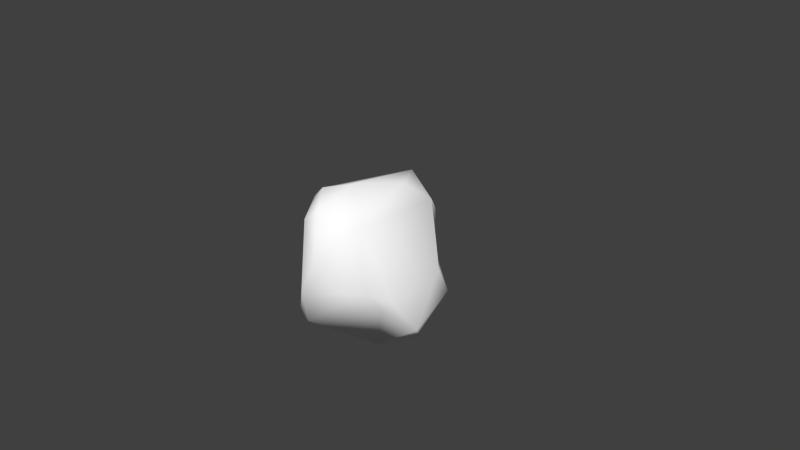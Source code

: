 # Source: boulder_2.blend  (saved by Blender 2.76.0; exported with 4.5.12 LTS)
import bpy
from mathutils import Matrix  # noqa: F401  (used for matrix-valued properties, if any)

bpy.ops.wm.read_factory_settings(use_empty=True)
scene = bpy.context.scene
scene.name = 'Scene'

# ---- collections
col_collection_1 = bpy.data.collections.new('Collection 1'); scene.collection.children.link(col_collection_1)

# ---- materials (node trees are filled in below, after node groups)
mat_boulder_granite_grey_01 = bpy.data.materials.new('boulder_granite_grey_01')
mat_boulder_granite_grey_01.alpha_threshold = 0.0
mat_boulder_granite_grey_01.use_transparent_shadow = False
mat_boulder_granite_grey_01.diffuse_color = (1.0, 1.0, 1.0, 1.0)
mat_boulder_granite_grey_01.specular_color = (0.5, 0.5, 0.5)
mat_boulder_granite_grey_01.roughness = 0.5

# ---- material node trees

# ---- world
world_world = bpy.data.worlds.new('World'); scene.world = world_world
world_world.color = (0.05088, 0.05088, 0.05088)
world_world.use_sun_shadow = False
world_world.sun_shadow_jitter_overblur = 0.0
world_world.cycles.sampling_method = 'MANUAL'
world_world.cycles.sample_map_resolution = 256

# ---- cameras
cam_camera = bpy.data.cameras.new('Camera')
cam_camera.clip_end = 100.0
cam_camera.lens = 35.0
cam_camera.sensor_width = 32.0
cam_camera.sensor_height = 18.0
cam_camera.ortho_scale = 7.314
cam_camera.dof.focus_distance = 0.0
cam_camera.dof.aperture_fstop = 128.0

# ---- meshes
me_bouldercubic64 = bpy.data.meshes.new('bouldercubic64')
me_bouldercubic64.from_pydata([(0.7571, 0.08143, -0.9308), (0.0266, -0.8811, 0.9271), (-0.03924, 0.7759, -0.4022), (-0.9649, -0.1675, -0.4213), (0.1454, -1.08, 0.3449), (-0.1967, 0.4198, -0.5345), (-0.1476, 0.9, 0.6376), (-0.5119, -0.4725, 0.1205), (-0.8726, 0.085, -0.5833), (0.4356, -0.6218, 0.7434), (0.3608, 0.1991, 1.051), (0.7564, -0.3916, -0.2364), (0.9283, 0.4134, -0.3237), (-0.8586, -0.1445, 0.4577), (-0.3874, 0.6285, 0.8149), (-0.3421, -0.07394, -1.003), (0.6128, 0.5261, 0.09269), (-0.1987, -0.9115, 0.7473), (-0.3696, -0.9452, -0.6161), (0.9093, -0.1143, -0.6868), (-0.1506, -1.066, -0.1792), (0.1946, 0.6093, -0.678), (-0.6591, -0.1241, 0.7886), (0.6697, -0.4795, -0.3261), (-0.1921, -0.9589, -0.6762), (0.9024, 0.2786, 0.02231), (0.5694, 0.4793, 0.807), (0.3317, -0.2566, -1.101), (-0.3415, 0.9219, -0.02849), (-0.5214, 0.7447, 0.2388), (-0.6858, -0.3703, 0.7216), (-0.2369, -0.5844, 1.045), (-0.723, 0.5137, -0.2478), (0.4449, 0.7113, 0.5026), (0.6505, -0.6958, -0.04208), (0.7262, 0.4219, -0.7079), (0.07858, -0.3554, 1.123), (-0.001366, 0.695, 0.9702)], [], [(33, 28, 6), (13, 22, 14), (37, 10, 26), (4, 34, 9), (19, 23, 27), (26, 10, 9), (16, 2, 28), (16, 33, 26), (16, 25, 12), (3, 8, 15), (18, 24, 20), (6, 26, 33), (9, 36, 1), (34, 4, 20), (4, 9, 1), (34, 20, 24), (0, 35, 12), (23, 19, 11), (37, 6, 14), (32, 29, 28), (26, 6, 37), (17, 31, 30), (36, 37, 22), (29, 32, 14), (26, 25, 16), (13, 3, 7), (21, 2, 35), (25, 26, 9), (21, 0, 15), (7, 17, 30), (31, 17, 1), (4, 17, 20), (20, 3, 18), (3, 15, 18), (20, 7, 3), (19, 12, 25), (6, 28, 29), (3, 13, 32), (14, 32, 13), (11, 19, 25), (36, 9, 10), (11, 34, 23), (19, 0, 12), (15, 0, 27), (20, 17, 7), (31, 1, 36), (5, 32, 2), (13, 30, 22), (24, 18, 27), (4, 1, 17), (35, 0, 21), (2, 32, 28), (25, 9, 11), (16, 28, 33), (5, 2, 21), (2, 16, 12), (11, 9, 34), (6, 29, 14), (36, 10, 37), (13, 7, 30), (8, 3, 32), (22, 37, 14), (21, 15, 5), (8, 5, 15), (27, 0, 19), (5, 8, 32), (23, 24, 27), (22, 31, 36), (31, 22, 30), (35, 2, 12), (15, 27, 18), (23, 34, 24)])
me_bouldercubic64.polygons.foreach_set('use_smooth', [True] * 72)
_uv = me_bouldercubic64.uv_layers.new(name='bouldercubic64-mesh-map-0')
_uv.uv.foreach_set('vector', [0.5769, 0.557, -0.04672, 0.09481, 0.1426, 0.6247, 0.1514, 0.4951, 0.1619, 0.7992, 0.711, 0.7592, 0.2544, 0.703, 0.5393, 0.3088, 0.6792, 0.5243, -0.5975, 0.6052, -0.3001, 0.1877, -0.2409, 0.7378, 0.954, -0.3952, 0.7677, -0.1391, 0.494, -0.7209, 0.625, 0.722, 0.4126, 0.9899, -0.2409, 0.7378, 0.6596, 0.2575, 0.2188, -0.1433, -0.04672, 0.09481, 0.6806, 0.2726, 0.8114, 0.5991, 0.625, 0.722, 0.6596, 0.2575, 0.9808, 0.09198, 0.8977, -0.04808, 0.04472, -0.3463, 0.2584, -0.4474, 0.1524, -0.5972, -0.04091, -0.3159, 0.07279, -0.3877, 0.1244, 0.01193, 0.1426, 0.6247, 0.5429, 0.7838, 0.5769, 0.557, 0.5234, -0.4645, 0.2921, -0.1592, 0.2523, -0.5844, 0.723, 0.1574, 0.3454, 0.3956, 0.1244, 0.01193, 0.3454, 0.3956, 0.5234, 0.7438, 0.2523, 0.8844, 0.723, 0.1574, 0.1244, 0.01193, 0.07279, -0.3877, 0.3143, -0.515, 0.5381, -0.3919, 0.5318, -0.1333, 0.7677, -0.1391, 0.954, -0.3952, 0.8832, -0.1511, 0.2386, 0.8866, 0.1426, 0.6247, -0.02224, 0.7859, 0.6298, -0.06515, 0.8628, 0.3058, 0.9934, 0.08575, 0.5429, 0.7838, 0.1426, 0.6247, 0.2386, 0.8866, -0.5006, 0.7557, -0.2638, 0.9781, -0.05072, 0.733, 0.2921, -0.1592, 0.2544, 0.703, -0.2413, 0.05744, 0.8628, 0.3058, 0.6298, -0.06515, 0.711, 0.7592, 0.625, 0.722, 0.475, 0.1449, 0.6806, 0.2726, -0.4792, 0.2562, -0.3237, -0.08289, -0.1744, 0.2108, 0.4044, -0.4233, 0.2188, -0.1433, 0.8093, -0.4027, 0.475, 0.1449, 0.625, 0.722, -0.2409, 0.7378, 0.404, 0.6372, 0.822, 0.1907, -0.0002504, 0.06268, -0.1197, 0.2246, -0.5006, 0.7557, -0.05072, 0.733, 0.05338, -0.3489, 0.1338, -0.6123, 0.2523, -0.5844, 0.3454, 0.3956, 0.1174, 0.7557, 0.1244, 0.01193, -0.5842, 0.2211, -0.08148, -0.2058, -0.4938, -0.3159, -0.3968, -0.17, -0.0002504, 0.06268, -0.09674, -0.465, -0.5842, 0.2211, -0.1197, 0.2246, -0.08148, -0.2058, 0.1301, -0.3952, 0.5318, -0.1333, 0.475, 0.1449, 0.1426, 0.6247, -0.04672, 0.09481, -0.15, 0.3188, 0.1096, -0.216, 0.1514, 0.4951, 0.6298, -0.06515, 0.711, 0.7592, 0.6298, -0.06515, 0.1514, 0.4951, -0.0289, -0.04661, 0.1301, -0.3952, 0.475, 0.1449, 0.2921, -0.1592, 0.5537, -0.09702, 0.5393, 0.3088, -0.0289, -0.04661, -0.3001, 0.1877, -0.1665, -0.1326, 0.1301, -0.3952, 0.3143, -0.515, 0.5318, -0.1333, -0.0002504, 0.06268, 0.822, 0.1907, 0.4723, -0.07355, -0.5842, 0.2211, -0.5006, 0.7557, -0.1197, 0.2246, 0.05338, -0.3489, 0.2523, -0.5844, 0.2921, -0.1592, 0.06232, 0.4606, -0.3425, 0.5216, 0.11, 0.7843, 0.1514, 0.4951, -0.04179, 0.7456, 0.1619, 0.7992, 0.05707, -0.6506, -0.09674, -0.465, 0.4723, -0.07355, 0.3454, 0.3956, 0.2523, 0.8844, 0.1174, 0.7557, 0.8093, 0.476, 0.822, 0.1907, 0.404, 0.6372, 0.2188, -0.1433, -0.241, -0.02212, -0.04672, 0.09481, 0.475, 0.1449, -0.2409, 0.7378, -0.0289, -0.04661, 0.6596, 0.2575, -0.04672, 0.09481, 0.5769, 0.557, 0.06232, 0.4606, 0.11, 0.7843, 0.4044, 0.6381, 0.2188, -0.1433, 0.6596, 0.2575, 0.8977, -0.04808, -0.0289, -0.04661, -0.2409, 0.7378, -0.3001, 0.1877, 0.9745, 0.5345, 0.8628, 0.3058, 0.711, 0.7592, 0.2921, -0.1592, 0.5393, 0.3088, 0.2544, 0.703, -0.4792, 0.2562, -0.1744, 0.2108, -0.3146, 0.733, 0.3099, -0.3172, 0.1096, -0.216, 0.6298, -0.06515, -0.2413, 0.05744, 0.2544, 0.703, -0.02974, 0.6469, 0.404, 0.6372, -0.0002504, 0.06268, 0.1004, 0.3821, -0.301, -0.4527, 0.08261, -0.3798, 0.2473, -0.5892, 0.4723, -0.07355, 0.822, 0.1907, 0.8044, 0.02401, -0.05755, 0.3093, -0.4577, 0.2061, -0.3425, 0.5216, -0.2828, -0.2017, -0.4865, -0.2702, -0.14, -0.5297, -0.2413, 0.05744, 0.05338, -0.3489, 0.2921, -0.1592, 0.05338, -0.3489, -0.2413, 0.05744, -0.3238, -0.1456, 0.8093, -0.4027, 0.2188, -0.1433, 0.8977, -0.04808, -0.0002504, 0.06268, 0.4723, -0.07355, -0.09674, -0.465, -0.2828, -0.2017, -0.4308, 0.0005609, -0.4865, -0.2702])
me_bouldercubic64.materials.append(mat_boulder_granite_grey_01)
me_bouldercubic64.use_remesh_preserve_volume = False
me_bouldercubic64.use_remesh_preserve_attributes = False
me_bouldercubic64.use_mirror_vertex_groups = False
me_bouldercubic64.update()

# ---- objects
ob_bouldercubic64 = bpy.data.objects.new('bouldercubic64', me_bouldercubic64)
ob_camera = bpy.data.objects.new('Camera', cam_camera)

# ---- transforms, parenting, visibility, modifiers, constraints
ob_bouldercubic64.location = (0.0, 0.0, 0.0)
ob_bouldercubic64.lineart.crease_threshold = 0.0
ob_camera.location = (7.481, -6.508, 5.344)
ob_camera.rotation_euler = (1.109, 0.01082, 0.8149)
ob_camera.lock_rotations_4d = False
ob_camera.empty_display_type = 'ARROWS'
ob_camera.color = (0.0, 0.0, 0.0, 0.0)
ob_camera.display_type = 'WIRE'
ob_camera.lineart.crease_threshold = 0.0

# ---- collection membership
col_collection_1.objects.link(ob_bouldercubic64)
col_collection_1.objects.link(ob_camera)

# ---- scene / render settings (as saved in the file)
scene.camera = ob_camera
scene.frame_start = 1; scene.frame_end = 250; scene.frame_set(1)
scene.render.engine = 'BLENDER_EEVEE_NEXT'
scene.render.resolution_percentage = 50
scene.render.dither_intensity = 0.0
scene.cycles.use_denoising = False
scene.cycles.samples = 10
scene.cycles.sampling_pattern = 'TABULATED_SOBOL'
scene.cycles.light_sampling_threshold = 0.0
scene.cycles.use_adaptive_sampling = False
scene.cycles.use_light_tree = False
scene.cycles.blur_glossy = 0.0
scene.cycles.pixel_filter_type = 'GAUSSIAN'
scene.cycles.sample_clamp_indirect = 0.0
scene.view_settings.view_transform = 'Standard'
bpy.context.view_layer.update()

# ---- added for rendering (the .blend has no usable light): sun
light_auto_sun = bpy.data.lights.new('AutoSun', 'SUN')
light_auto_sun.energy = 3.0
light_auto_sun.angle = 0.0523599
ob_auto_sun = bpy.data.objects.new('AutoSun', light_auto_sun)
scene.collection.objects.link(ob_auto_sun)
ob_auto_sun.rotation_euler = (0.872665, 0.174533, 0.523599)
bpy.context.view_layer.update()
